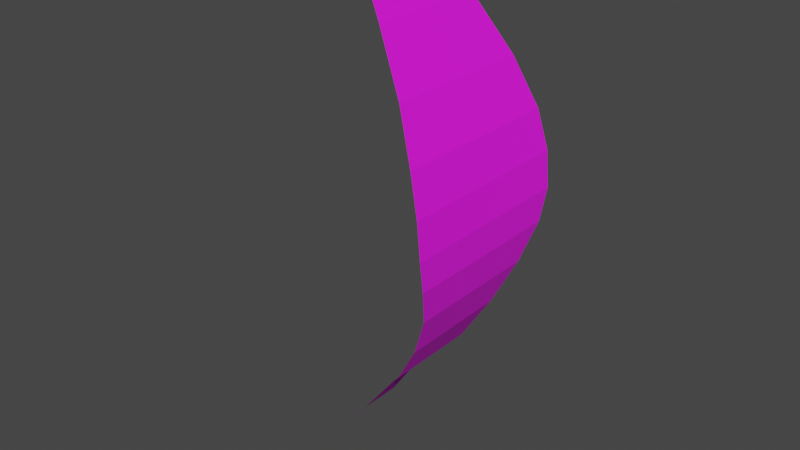 # Source: Feather_Golden_Back.blend  (saved by Blender 2.82.7; exported with 4.5.12 LTS)
import bpy
from mathutils import Matrix  # noqa: F401  (used for matrix-valued properties, if any)

bpy.ops.wm.read_factory_settings(use_empty=True)
scene = bpy.context.scene
scene.name = 'Scene'

# ---- collections
col_collection = bpy.data.collections.new('Collection'); scene.collection.children.link(col_collection)

# ---- images (referenced by path relative to the original .blend; pixels are not part of the script)
import os
ASSET_DIR = os.environ.get("B2B_ASSET_DIR", "")  # directory of the original .blend (textures are referenced by path, not embedded)
HERE = os.path.dirname(os.path.abspath(__file__))  # packed textures are extracted next to this script under _unpacked/

def load_image(name, relpath, width, height, colorspace="sRGB"):
    """Load a texture the original file referenced (path relative to the .blend, or extracted next to this script)."""
    p = next((c for c in (os.path.join(HERE, relpath), os.path.join(ASSET_DIR, relpath)) if relpath and os.path.exists(c)), "")
    if p:
        img = bpy.data.images.load(p, check_existing=True)
        img.name = name
    else:  # same state as the original file: an image datablock whose file is absent (Cycles renders it pink)
        img = bpy.data.images.new(name, width, height)
        img.source = "FILE"
        img.filepath = "//" + (relpath or name)
    img.colorspace_settings.name = colorspace
    return img
img_feather_golden_texture_png = load_image('Feather_Golden_Texture.png', 'Feather_Golden_Texture.png', 1024, 1024, 'sRGB')

# ---- materials (node trees are filled in below, after node groups)
mat_material_001 = bpy.data.materials.new('Material.001')
mat_material_001.use_transparent_shadow = False

# ---- material node trees
mat_material_001.use_nodes = True; mat_material_001.node_tree.nodes.clear()
_N = mat_material_001.node_tree.nodes; _L = mat_material_001.node_tree.links
n0 = _N.new('ShaderNodeOutputMaterial'); n0.name = 'Material Output'; n0.location = (300, 300)
n1 = _N.new('ShaderNodeBsdfPrincipled'); n1.name = 'Principled BSDF'; n1.location = (10, 300)
n1.distribution = 'GGX'
n1.subsurface_method = 'BURLEY'
n1.inputs[2].default_value = 0.9417
n1.inputs[3].default_value = 1.45
n1.inputs[27].default_value = (0.0, 0.0, 0.0, 1.0)
n1.inputs[28].default_value = 1.0
n2 = _N.new('ShaderNodeTexImage'); n2.name = 'Image Texture'; n2.location = (-280, 280)
n2.image = img_feather_golden_texture_png
_L.new(n1.outputs[0], n0.inputs[0])
_L.new(n2.outputs[0], n1.inputs[0])
n0.is_active_output = True

# ---- world
world_world = bpy.data.worlds.new('World'); scene.world = world_world
world_world.use_nodes = True; world_world.node_tree.nodes.clear()
_N = world_world.node_tree.nodes; _L = world_world.node_tree.links
n0 = _N.new('ShaderNodeOutputWorld'); n0.name = 'World Output'; n0.location = (300, 300)
n1 = _N.new('ShaderNodeBackground'); n1.name = 'Background'; n1.location = (10, 300)
n1.inputs[0].default_value = (0.05088, 0.05088, 0.05088, 1.0)
_L.new(n1.outputs[0], n0.inputs[0])
n0.is_active_output = True
world_world.color = (0.05088, 0.05088, 0.05088)
world_world.use_sun_shadow = False
world_world.sun_shadow_jitter_overblur = 0.0

# ---- meshes
me_plane = bpy.data.meshes.new('Plane')
me_plane.from_pydata([(-1.0, -0.092, 0.01073), (-0.6233, 0.04006, -0.3097), (-1.0, 0.092, 0.01073), (-0.6233, -0.04006, -0.3097), (0.01593, -0.2961, -0.6162), (0.01593, 0.2961, -0.6162), (0.5809, -0.1939, -0.3963), (0.5809, 0.1939, -0.3963), (-0.4997, 0.1545, -0.4235), (-0.4997, -0.1545, -0.4235), (-0.2146, -0.2243, -0.5738), (-0.2146, 0.2243, -0.5738), (0.2563, 0.2847, -0.5741), (0.2563, -0.2847, -0.5741), (0.8144, -0.0479, -0.1828), (0.8144, 0.0479, -0.1828), (-0.75, 0.07231, -0.2171), (-0.75, -0.07231, -0.2171), (-0.08807, -0.2728, -0.6077), (-0.08807, 0.2728, -0.6077), (0.1319, 0.2971, -0.6061), (0.1319, -0.2971, -0.6061), (0.4087, -0.2469, -0.5067), (0.4087, 0.2469, -0.5067), (0.7013, 0.1445, -0.2989), (0.7013, -0.1445, -0.2989), (-0.3591, 0.1833, -0.5089), (-0.3591, -0.1833, -0.5089)], [], [(17, 16, 1, 3), (18, 19, 5, 4), (22, 23, 7, 6), (3, 1, 8, 9), (27, 26, 11, 10), (21, 20, 12, 13), (25, 24, 15, 14), (0, 2, 16, 17), (10, 11, 19, 18), (4, 5, 20, 21), (13, 12, 23, 22), (6, 7, 24, 25), (9, 8, 26, 27)])
_uv = me_plane.uv_layers.new(name='UVMap')
_uv.uv.foreach_set('vector', [0.843, 0.1715, 0.843, 0.1044, 0.7701, 0.1194, 0.7701, 0.1566, 0.4815, 0.2646, 0.4815, 0.01136, 0.4331, 0.0005478, 0.4331, 0.2754, 0.2421, 0.2526, 0.2421, 0.02336, 0.1472, 0.04796, 0.1472, 0.228, 0.7701, 0.1566, 0.7701, 0.1194, 0.6922, 0.06624, 0.6922, 0.2097, 0.6158, 0.223, 0.6158, 0.05287, 0.5423, 0.03385, 0.5423, 0.2421, 0.3791, 0.2759, 0.3791, 5.252e-05, 0.3194, 0.005808, 0.3194, 0.2701, 0.07529, 0.205, 0.07529, 0.07091, 5.258e-05, 0.1157, 5.252e-05, 0.1602, 0.9999, 0.1807, 0.9999, 0.09526, 0.843, 0.1044, 0.843, 0.1715, 0.5423, 0.2421, 0.5423, 0.03385, 0.4815, 0.01136, 0.4815, 0.2646, 0.4331, 0.2754, 0.4331, 0.0005478, 0.3791, 5.252e-05, 0.3791, 0.2759, 0.3194, 0.2701, 0.3194, 0.005808, 0.2421, 0.02336, 0.2421, 0.2526, 0.1472, 0.228, 0.1472, 0.04796, 0.07529, 0.07091, 0.07529, 0.205, 0.6922, 0.2097, 0.6922, 0.06624, 0.6158, 0.05287, 0.6158, 0.223])
me_plane.materials.append(mat_material_001)
me_plane.use_remesh_fix_poles = True
me_plane.use_remesh_preserve_attributes = False
me_plane.use_mirror_vertex_groups = False
me_plane.use_paint_bone_selection = False
me_plane.use_paint_mask = True
me_plane.update()

# ---- objects
ob_plane = bpy.data.objects.new('Plane', me_plane)

# ---- transforms, parenting, visibility, modifiers, constraints
ob_plane.location = (0.0, 0.0, 1.014)
ob_plane.rotation_euler = (-0.0, -1.571, 0.0)
ob_plane.lineart.crease_threshold = 0.0

# ---- collection membership
col_collection.objects.link(ob_plane)

# ---- scene / render settings (as saved in the file)
scene.frame_start = 1; scene.frame_end = 250; scene.frame_set(0)
scene.render.engine = 'BLENDER_EEVEE_NEXT'
scene.cycles.use_denoising = False
scene.cycles.samples = 128
scene.cycles.sampling_pattern = 'TABULATED_SOBOL'
scene.cycles.use_adaptive_sampling = False
scene.cycles.use_light_tree = False
scene.view_settings.view_transform = 'Filmic'
bpy.context.view_layer.update()

# ---- added for rendering (the .blend has no active camera and no usable light): camera, sun
cam_auto = bpy.data.cameras.new('AutoCamera')
cam_auto.lens = 50.0
cam_auto.sensor_width = 36.0
cam_auto.clip_end = 1000.0
ob_auto_camera = bpy.data.objects.new('AutoCamera', cam_auto)
scene.collection.objects.link(ob_auto_camera)
ob_auto_camera.location = (2.16206, -2.23118, 2.40844)
ob_auto_camera.rotation_euler = (1.09748, -7.21219e-08, 0.694738)
scene.camera = ob_auto_camera
light_auto_sun = bpy.data.lights.new('AutoSun', 'SUN')
light_auto_sun.energy = 3.0
light_auto_sun.angle = 0.0523599
ob_auto_sun = bpy.data.objects.new('AutoSun', light_auto_sun)
scene.collection.objects.link(ob_auto_sun)
ob_auto_sun.rotation_euler = (0.872665, 0.174533, 0.523599)
bpy.context.view_layer.update()
